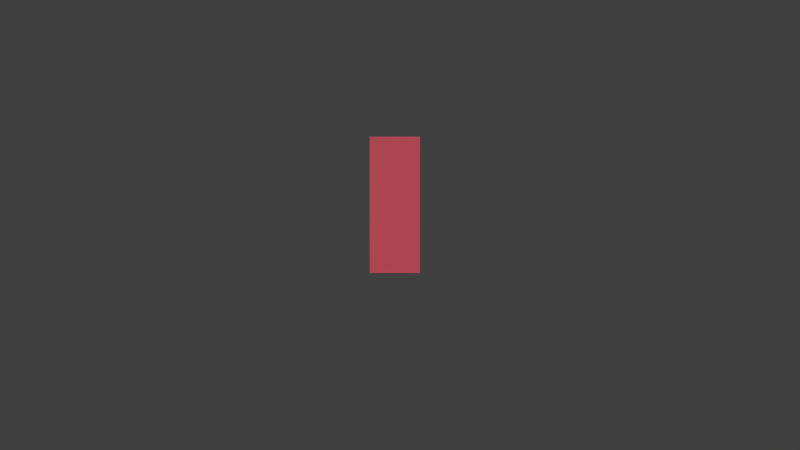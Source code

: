 # Source: Scene_3_Shot_1.blend  (saved by Blender 2.76.0; exported with 4.5.12 LTS)
import bpy
from mathutils import Matrix  # noqa: F401  (used for matrix-valued properties, if any)

bpy.ops.wm.read_factory_settings(use_empty=True)
scene = bpy.context.scene
scene.name = 'Scene'

# ---- collections
col_collection_1 = bpy.data.collections.new('Collection 1'); scene.collection.children.link(col_collection_1)
col_trennwand_001 = bpy.data.collections.new('Trennwand.001')  # instanced only; not linked into the scene
col_rennstrecke = bpy.data.collections.new('Rennstrecke')  # instanced only; not linked into the scene
col_halle_001 = bpy.data.collections.new('Halle.001')  # instanced only; not linked into the scene

# ---- materials (node trees are filled in below, after node groups)
mat_material = bpy.data.materials.new('Material')
mat_material.alpha_threshold = 0.0
mat_material.roughness = 0.5

# ---- material node trees
mat_material.use_nodes = True; mat_material.node_tree.nodes.clear()
_N = mat_material.node_tree.nodes; _L = mat_material.node_tree.links
n0 = _N.new('ShaderNodeOutputMaterial'); n0.name = 'Material Output'; n0.location = (300, 300)
n1 = _N.new('ShaderNodeBsdfDiffuse'); n1.name = 'Diffuse BSDF'; n1.location = (10, 300)
n1.inputs[0].default_value = (0.8, 0.1214, 0.1635, 1.0)
_L.new(n1.outputs[0], n0.inputs[0])
n0.is_active_output = True

# ---- world
world_world = bpy.data.worlds.new('World'); scene.world = world_world
world_world.color = (0.05088, 0.05088, 0.05088)
world_world.use_sun_shadow = False
world_world.sun_shadow_jitter_overblur = 0.0
world_world.cycles.sampling_method = 'MANUAL'
world_world.cycles.sample_map_resolution = 256

# ---- cameras
cam_camera = bpy.data.cameras.new('Camera')
cam_camera.clip_end = 100.0
cam_camera.lens = 35.0
cam_camera.sensor_width = 32.0
cam_camera.sensor_height = 18.0
cam_camera.ortho_scale = 7.314
cam_camera.dof.focus_distance = 0.0

# ---- meshes
me_plane_008 = bpy.data.meshes.new('Plane.008')
me_plane_008.from_pydata([(-1.0, -1.0, 0.0), (1.0, -1.0, 0.0), (-1.0, 1.0, 0.0), (1.0, 1.0, 0.0), (-1.0, -1.0, 3.449), (1.0, -1.0, 3.449), (-1.0, 1.0, 3.449), (1.0, 1.0, 3.449), (-1.0, -1.0, 5.432), (1.0, -1.0, 5.432), (-1.0, 1.0, 5.432), (1.0, 1.0, 5.432)], [], [(0, 2, 3, 1), (7, 6, 10, 11), (2, 0, 4, 6), (3, 2, 6, 7), (0, 1, 5, 4), (1, 3, 7, 5), (8, 9, 11, 10), (4, 5, 9, 8), (5, 7, 11, 9), (6, 4, 8, 10)])
me_plane_008.materials.append(mat_material)
me_plane_008.use_remesh_preserve_volume = False
me_plane_008.use_remesh_preserve_attributes = False
me_plane_008.use_mirror_vertex_groups = False
me_plane_008.update()

# ---- objects
ob_trennwand_004 = bpy.data.objects.new('Trennwand.004', None)
ob_trennwand_003 = bpy.data.objects.new('Trennwand.003', None)
ob_trennwand_002 = bpy.data.objects.new('Trennwand.002', None)
ob_trennwand_000 = bpy.data.objects.new('Trennwand.000', None)
ob_trennwand_001 = bpy.data.objects.new('Trennwand.001', None)
ob_rennstrecke = bpy.data.objects.new('Rennstrecke', None)
ob_halle_001 = bpy.data.objects.new('Halle.001', None)
ob_plane_001 = bpy.data.objects.new('Plane.001', me_plane_008)
ob_empty = bpy.data.objects.new('Empty', None)
ob_camera = bpy.data.objects.new('Camera', cam_camera)

# ---- transforms, parenting, visibility, modifiers, constraints
ob_trennwand_004.location = (-18.86, -3.578, 0.0)
ob_trennwand_004.rotation_euler = (0.0, -0.0, -1.239)
ob_trennwand_004.scale = (1.114, 1.114, 1.114)
ob_trennwand_004.empty_image_offset = (0.0, 0.0)
ob_trennwand_004.show_instancer_for_render = False
ob_trennwand_004.instance_type = 'COLLECTION'
ob_trennwand_004.lineart.crease_threshold = 0.0
ob_trennwand_003.location = (-27.09, -8.952, 0.0)
ob_trennwand_003.rotation_euler = (0.0, -0.0, -0.4314)
ob_trennwand_003.scale = (1.114, 1.114, 1.114)
ob_trennwand_003.empty_image_offset = (0.0, 0.0)
ob_trennwand_003.show_instancer_for_render = False
ob_trennwand_003.instance_type = 'COLLECTION'
ob_trennwand_003.lineart.crease_threshold = 0.0
ob_trennwand_002.location = (-27.09, -20.44, 0.0)
ob_trennwand_002.rotation_euler = (0.0, -0.0, 0.7571)
ob_trennwand_002.scale = (1.114, 1.114, 1.114)
ob_trennwand_002.empty_image_offset = (0.0, 0.0)
ob_trennwand_002.show_instancer_for_render = False
ob_trennwand_002.instance_type = 'COLLECTION'
ob_trennwand_002.lineart.crease_threshold = 0.0
ob_trennwand_000.location = (-27.09, -20.44, 0.0)
ob_trennwand_000.rotation_euler = (0.0, -0.0, 0.7571)
ob_trennwand_000.scale = (1.114, 1.114, 1.114)
ob_trennwand_000.empty_image_offset = (0.0, 0.0)
ob_trennwand_000.show_instancer_for_render = False
ob_trennwand_000.instance_type = 'COLLECTION'
ob_trennwand_000.lineart.crease_threshold = 0.0
ob_trennwand_001.location = (-27.09, -20.44, 0.0)
ob_trennwand_001.rotation_euler = (0.0, -0.0, 0.7571)
ob_trennwand_001.scale = (1.114, 1.114, 1.114)
ob_trennwand_001.empty_image_offset = (0.0, 0.0)
ob_trennwand_001.show_instancer_for_render = False
ob_trennwand_001.instance_type = 'COLLECTION'
ob_trennwand_001.lineart.crease_threshold = 0.0
ob_rennstrecke.location = (8.079, -14.01, 0.0)
ob_rennstrecke.rotation_euler = (0.0, 0.0, 1.571)
ob_rennstrecke.scale = (1.159, 1.159, 1.159)
ob_rennstrecke.empty_image_offset = (0.0, 0.0)
ob_rennstrecke.show_instancer_for_render = False
ob_rennstrecke.instance_type = 'COLLECTION'
ob_rennstrecke.lineart.crease_threshold = 0.0
ob_halle_001.location = (0.0, 0.0, 0.0)
ob_halle_001.empty_image_offset = (0.0, 0.0)
ob_halle_001.show_instancer_for_render = False
ob_halle_001.instance_type = 'COLLECTION'
ob_halle_001.lineart.crease_threshold = 0.0
ob_plane_001.location = (-24.18, -15.0, -1.007)
ob_plane_001.scale = (0.7393, 0.7393, 0.7393)
ob_plane_001.lineart.crease_threshold = 0.0
ob_empty.location = (-22.46, -14.84, 0.4518)
ob_empty.scale = (6.711, 6.711, 6.711)
ob_empty.empty_image_offset = (0.0, 0.0)
ob_empty.lineart.crease_threshold = 0.0
ob_camera.location = (2.329, -14.67, 1.444)
ob_camera.scale = (3.228, 3.228, 3.228)
ob_camera.lock_rotations_4d = False
ob_camera.empty_display_type = 'ARROWS'
ob_camera.color = (0.0, 0.0, 0.0, 0.0)
ob_camera.display_type = 'WIRE'
ob_camera.lineart.crease_threshold = 0.0
_c = ob_camera.constraints.new('TRACK_TO'); _c.name = 'Track To'
_c.target = ob_empty
ob_trennwand_004.instance_collection = col_trennwand_001
ob_trennwand_003.instance_collection = col_trennwand_001
ob_trennwand_002.instance_collection = col_trennwand_001
ob_trennwand_000.instance_collection = col_trennwand_001
ob_trennwand_001.instance_collection = col_trennwand_001
ob_rennstrecke.instance_collection = col_rennstrecke
ob_halle_001.instance_collection = col_halle_001

# ---- collection membership
col_collection_1.objects.link(ob_trennwand_004)
col_collection_1.objects.link(ob_trennwand_003)
col_collection_1.objects.link(ob_trennwand_002)
col_collection_1.objects.link(ob_trennwand_000)
col_collection_1.objects.link(ob_trennwand_001)
col_collection_1.objects.link(ob_rennstrecke)
col_collection_1.objects.link(ob_halle_001)
col_collection_1.objects.link(ob_plane_001)
col_collection_1.objects.link(ob_empty)
col_collection_1.objects.link(ob_camera)

# ---- scene / render settings (as saved in the file)
scene.camera = ob_camera
scene.frame_start = 1; scene.frame_end = 60; scene.frame_set(0)
scene.render.engine = 'CYCLES'
scene.render.image_settings.color_mode = 'RGB'
scene.render.fps = 30
scene.render.dither_intensity = 0.0
scene.cycles.use_denoising = False
scene.cycles.samples = 100
scene.cycles.sampling_pattern = 'TABULATED_SOBOL'
scene.cycles.light_sampling_threshold = 0.0
scene.cycles.use_adaptive_sampling = False
scene.cycles.use_light_tree = False
scene.cycles.blur_glossy = 0.0
scene.cycles.pixel_filter_type = 'GAUSSIAN'
scene.cycles.sample_clamp_indirect = 0.0
scene.view_settings.view_transform = 'Standard'
bpy.context.view_layer.update()

# ---- added for rendering (the .blend has no usable light): sun
light_auto_sun = bpy.data.lights.new('AutoSun', 'SUN')
light_auto_sun.energy = 3.0
light_auto_sun.angle = 0.0523599
ob_auto_sun = bpy.data.objects.new('AutoSun', light_auto_sun)
scene.collection.objects.link(ob_auto_sun)
ob_auto_sun.rotation_euler = (0.872665, 0.174533, 0.523599)
bpy.context.view_layer.update()
